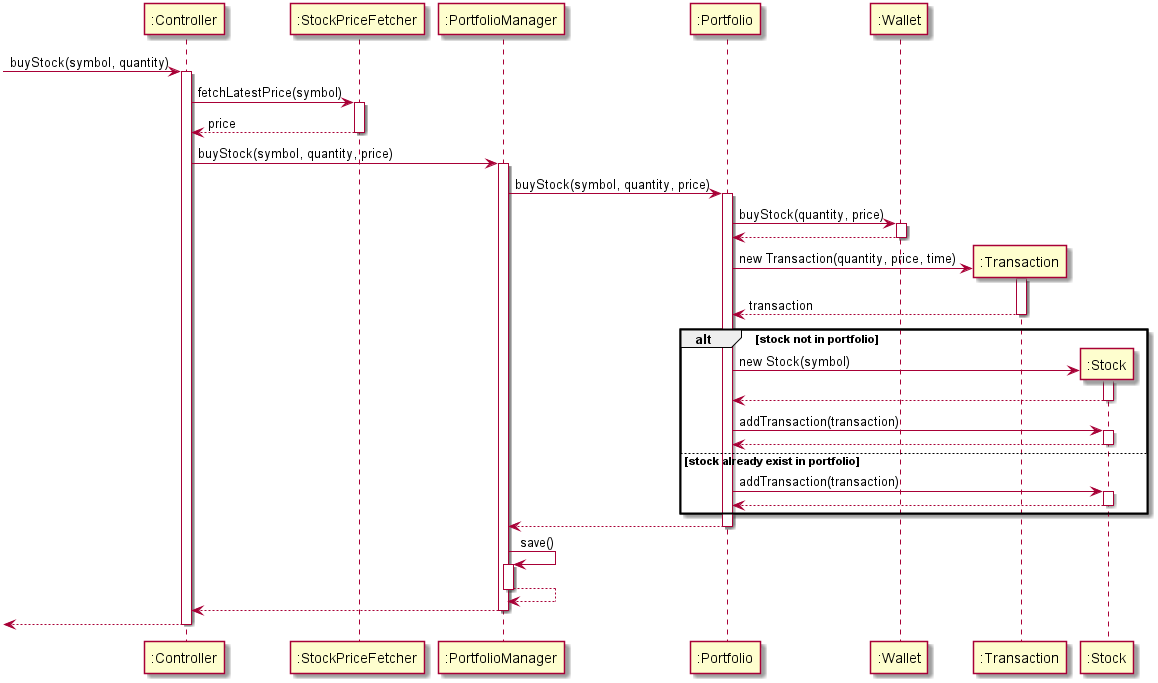

The diagram above was rendered by PlantUML. Its source (embedded in the PNG):
@startuml
participant ":Controller" as Controller
participant ":StockPriceFetcher" as StockPriceFetcher
participant ":PortfolioManager" as PortfolioManager
participant ":Portfolio" as Portfolio
participant ":Wallet" as Wallet
participant ":Transaction" as Transaction
participant ":Stock" as Stock


[-> Controller : buyStock(symbol, quantity)
activate Controller


Controller -> StockPriceFetcher : fetchLatestPrice(symbol)
activate StockPriceFetcher

StockPriceFetcher --> Controller : price
deactivate StockPriceFetcher


Controller -> PortfolioManager : buyStock(symbol, quantity, price)
activate PortfolioManager

PortfolioManager -> Portfolio : buyStock(symbol, quantity, price)
activate Portfolio

Portfolio -> Wallet : buyStock(quantity, price)
activate Wallet

Wallet --> Portfolio :
deactivate Wallet

create Transaction
Portfolio -> Transaction : new Transaction(quantity, price, time)
activate Transaction

Transaction --> Portfolio : transaction
deactivate Transaction


alt stock not in portfolio
    create Stock
    Portfolio -> Stock : new Stock(symbol)
    activate Stock
    Stock --> Portfolio
    deactivate Stock
    Portfolio -> Stock : addTransaction(transaction)
    activate Stock
    Stock --> Portfolio :
    deactivate Stock

else stock already exist in portfolio
    Portfolio -> Stock : addTransaction(transaction)
    activate Stock
    Stock --> Portfolio :
    deactivate Stock

end

Portfolio --> PortfolioManager :
deactivate Portfolio

PortfolioManager -> PortfolioManager : save()
activate PortfolioManager
PortfolioManager --> PortfolioManager :
deactivate PortfolioManager

PortfolioManager --> Controller :
deactivate PortfolioManager

[<--Controller
deactivate Controller

@enduml